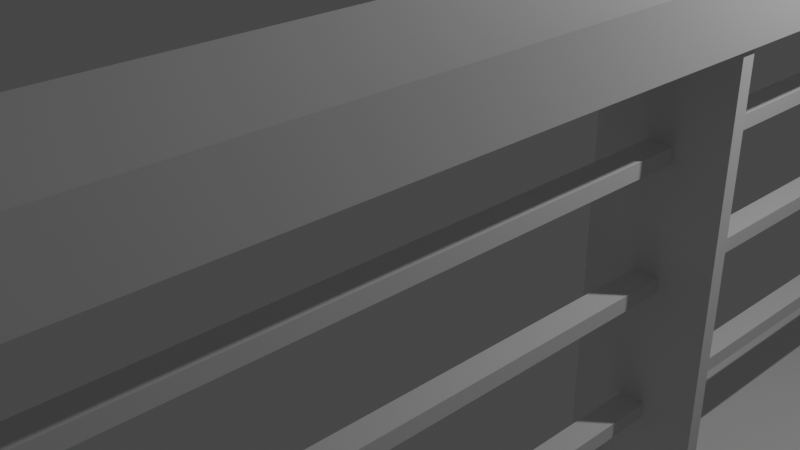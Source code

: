 # Source: railing.blend  (saved by Blender 3.3.6; exported with 4.5.12 LTS)
import bpy
from mathutils import Matrix  # noqa: F401  (used for matrix-valued properties, if any)

bpy.ops.wm.read_factory_settings(use_empty=True)
scene = bpy.context.scene
scene.name = 'Scene'

# ---- collections
col_collection = bpy.data.collections.new('Collection'); scene.collection.children.link(col_collection)

# ---- materials (node trees are filled in below, after node groups)
mat_material = bpy.data.materials.new('Material')
mat_material.alpha_threshold = 0.0
mat_material.use_transparent_shadow = False
mat_material.roughness = 0.5
mat_material.line_color = (0.0, 0.0, 0.0, 1.0)
mat_material_005 = bpy.data.materials.new('Material.005')
mat_material_005.alpha_threshold = 0.0
mat_material_005.use_transparent_shadow = False
mat_material_005.roughness = 0.5
mat_material_005.line_color = (0.0, 0.0, 0.0, 1.0)
mat_material_006 = bpy.data.materials.new('Material.006')
mat_material_006.alpha_threshold = 0.0
mat_material_006.use_transparent_shadow = False
mat_material_006.roughness = 0.5
mat_material_006.line_color = (0.0, 0.0, 0.0, 1.0)
mat_material_007 = bpy.data.materials.new('Material.007')
mat_material_007.alpha_threshold = 0.0
mat_material_007.use_transparent_shadow = False
mat_material_007.roughness = 0.5
mat_material_007.line_color = (0.0, 0.0, 0.0, 1.0)
mat_material_008 = bpy.data.materials.new('Material.008')
mat_material_008.alpha_threshold = 0.0
mat_material_008.use_transparent_shadow = False
mat_material_008.roughness = 0.5
mat_material_008.line_color = (0.0, 0.0, 0.0, 1.0)
mat_material_009 = bpy.data.materials.new('Material.009')
mat_material_009.alpha_threshold = 0.0
mat_material_009.use_transparent_shadow = False
mat_material_009.roughness = 0.5
mat_material_009.line_color = (0.0, 0.0, 0.0, 1.0)

# ---- material node trees
mat_material.use_nodes = True; mat_material.node_tree.nodes.clear()
_N = mat_material.node_tree.nodes; _L = mat_material.node_tree.links
n0 = _N.new('ShaderNodeOutputMaterial'); n0.name = 'Material Output'; n0.location = (300, 300)
n1 = _N.new('ShaderNodeBsdfPrincipled'); n1.name = 'Principled BSDF'; n1.location = (10, 300)
n1.distribution = 'GGX'
n1.subsurface_method = 'RANDOM_WALK_SKIN'
n1.inputs[3].default_value = 1.45
n1.inputs[27].default_value = (0.0, 0.0, 0.0, 1.0)
n1.inputs[28].default_value = 1.0
_L.new(n1.outputs[0], n0.inputs[0])
n0.is_active_output = True
mat_material_005.use_nodes = True; mat_material_005.node_tree.nodes.clear()
_N = mat_material_005.node_tree.nodes; _L = mat_material_005.node_tree.links
n0 = _N.new('ShaderNodeOutputMaterial'); n0.name = 'Material Output'; n0.location = (300, 300)
n1 = _N.new('ShaderNodeBsdfPrincipled'); n1.name = 'Principled BSDF'; n1.location = (10, 300)
n1.distribution = 'GGX'
n1.subsurface_method = 'RANDOM_WALK_SKIN'
n1.inputs[3].default_value = 1.45
n1.inputs[27].default_value = (0.0, 0.0, 0.0, 1.0)
n1.inputs[28].default_value = 1.0
_L.new(n1.outputs[0], n0.inputs[0])
n0.is_active_output = True
mat_material_006.use_nodes = True; mat_material_006.node_tree.nodes.clear()
_N = mat_material_006.node_tree.nodes; _L = mat_material_006.node_tree.links
n0 = _N.new('ShaderNodeOutputMaterial'); n0.name = 'Material Output'; n0.location = (300, 300)
n1 = _N.new('ShaderNodeBsdfPrincipled'); n1.name = 'Principled BSDF'; n1.location = (10, 300)
n1.distribution = 'GGX'
n1.subsurface_method = 'RANDOM_WALK_SKIN'
n1.inputs[3].default_value = 1.45
n1.inputs[27].default_value = (0.0, 0.0, 0.0, 1.0)
n1.inputs[28].default_value = 1.0
_L.new(n1.outputs[0], n0.inputs[0])
n0.is_active_output = True
mat_material_007.use_nodes = True; mat_material_007.node_tree.nodes.clear()
_N = mat_material_007.node_tree.nodes; _L = mat_material_007.node_tree.links
n0 = _N.new('ShaderNodeOutputMaterial'); n0.name = 'Material Output'; n0.location = (300, 300)
n1 = _N.new('ShaderNodeBsdfPrincipled'); n1.name = 'Principled BSDF'; n1.location = (10, 300)
n1.distribution = 'GGX'
n1.subsurface_method = 'RANDOM_WALK_SKIN'
n1.inputs[3].default_value = 1.45
n1.inputs[27].default_value = (0.0, 0.0, 0.0, 1.0)
n1.inputs[28].default_value = 1.0
_L.new(n1.outputs[0], n0.inputs[0])
n0.is_active_output = True
mat_material_008.use_nodes = True; mat_material_008.node_tree.nodes.clear()
_N = mat_material_008.node_tree.nodes; _L = mat_material_008.node_tree.links
n0 = _N.new('ShaderNodeOutputMaterial'); n0.name = 'Material Output'; n0.location = (300, 300)
n1 = _N.new('ShaderNodeBsdfPrincipled'); n1.name = 'Principled BSDF'; n1.location = (10, 300)
n1.distribution = 'GGX'
n1.subsurface_method = 'RANDOM_WALK_SKIN'
n1.inputs[3].default_value = 1.45
n1.inputs[27].default_value = (0.0, 0.0, 0.0, 1.0)
n1.inputs[28].default_value = 1.0
_L.new(n1.outputs[0], n0.inputs[0])
n0.is_active_output = True
mat_material_009.use_nodes = True; mat_material_009.node_tree.nodes.clear()
_N = mat_material_009.node_tree.nodes; _L = mat_material_009.node_tree.links
n0 = _N.new('ShaderNodeOutputMaterial'); n0.name = 'Material Output'; n0.location = (300, 300)
n1 = _N.new('ShaderNodeBsdfPrincipled'); n1.name = 'Principled BSDF'; n1.location = (10, 300)
n1.distribution = 'GGX'
n1.subsurface_method = 'RANDOM_WALK_SKIN'
n1.inputs[3].default_value = 1.45
n1.inputs[27].default_value = (0.0, 0.0, 0.0, 1.0)
n1.inputs[28].default_value = 1.0
_L.new(n1.outputs[0], n0.inputs[0])
n0.is_active_output = True

# ---- world
world_world = bpy.data.worlds.new('World'); scene.world = world_world
world_world.use_nodes = True; world_world.node_tree.nodes.clear()
_N = world_world.node_tree.nodes; _L = world_world.node_tree.links
n0 = _N.new('ShaderNodeOutputWorld'); n0.name = 'World Output'; n0.location = (300, 300)
n1 = _N.new('ShaderNodeBackground'); n1.name = 'Background'; n1.location = (10, 300)
n1.inputs[0].default_value = (0.05088, 0.05088, 0.05088, 1.0)
_L.new(n1.outputs[0], n0.inputs[0])
n0.is_active_output = True
world_world.color = (0.05088, 0.05088, 0.05088)
world_world.use_sun_shadow = False
world_world.sun_shadow_jitter_overblur = 0.0

# ---- cameras
cam_camera = bpy.data.cameras.new('Camera')
cam_camera.clip_end = 100.0
cam_camera.ortho_scale = 7.314

# ---- lights
light_light = bpy.data.lights.new('Light', 'POINT')
light_light.transmission_factor = 0.0
light_light.energy = 1000.0
light_light.shadow_soft_size = 0.1
light_light.shadow_maximum_resolution = 0.006
light_light.use_absolute_resolution = True

# ---- meshes
me_cube = bpy.data.meshes.new('Cube')
me_cube.from_pydata([(1.0, 1.0, 1.0), (1.0, 1.0, -1.0), (1.0, -1.0, 1.0), (1.0, -1.0, -1.0), (-1.0, 1.0, 1.0), (-1.0, 1.0, -1.0), (-1.0, -1.0, 1.0), (-1.0, -1.0, -1.0)], [], [(0, 4, 6, 2), (3, 2, 6, 7), (7, 6, 4, 5), (5, 1, 3, 7), (1, 0, 2, 3), (5, 4, 0, 1)])
_uv = me_cube.uv_layers.new(name='UVMap')
_uv.uv.foreach_set('vector', [0.625, 0.5, 0.875, 0.5, 0.875, 0.75, 0.625, 0.75, 0.375, 0.75, 0.625, 0.75, 0.625, 1.0, 0.375, 1.0, 0.375, 0.0, 0.625, 0.0, 0.625, 0.25, 0.375, 0.25, 0.125, 0.5, 0.375, 0.5, 0.375, 0.75, 0.125, 0.75, 0.375, 0.5, 0.625, 0.5, 0.625, 0.75, 0.375, 0.75, 0.375, 0.25, 0.625, 0.25, 0.625, 0.5, 0.375, 0.5])
me_cube.materials.append(mat_material)
me_cube.use_mirror_vertex_groups = False
me_cube.update()
me_cube_005 = bpy.data.meshes.new('Cube.005')
me_cube_005.from_pydata([(1.0, 1.0, 1.0), (1.0, 1.0, -1.0), (1.0, -1.0, 1.0), (1.0, -1.0, -1.0), (-1.0, 1.0, 1.0), (-1.0, 1.0, -1.0), (-1.0, -1.0, 1.0), (-1.0, -1.0, -1.0)], [], [(0, 4, 6, 2), (3, 2, 6, 7), (7, 6, 4, 5), (5, 1, 3, 7), (1, 0, 2, 3), (5, 4, 0, 1)])
_uv = me_cube_005.uv_layers.new(name='UVMap')
_uv.uv.foreach_set('vector', [0.625, 0.5, 0.875, 0.5, 0.875, 0.75, 0.625, 0.75, 0.375, 0.75, 0.625, 0.75, 0.625, 1.0, 0.375, 1.0, 0.375, 0.0, 0.625, 0.0, 0.625, 0.25, 0.375, 0.25, 0.125, 0.5, 0.375, 0.5, 0.375, 0.75, 0.125, 0.75, 0.375, 0.5, 0.625, 0.5, 0.625, 0.75, 0.375, 0.75, 0.375, 0.25, 0.625, 0.25, 0.625, 0.5, 0.375, 0.5])
me_cube_005.materials.append(mat_material_005)
me_cube_005.use_mirror_vertex_groups = False
me_cube_005.update()
me_cube_006 = bpy.data.meshes.new('Cube.006')
me_cube_006.from_pydata([(1.0, 1.0, 1.0), (1.0, 1.0, -1.0), (1.0, -1.0, 1.0), (1.0, -1.0, -1.0), (-1.0, 1.0, 1.0), (-1.0, 1.0, -1.0), (-1.0, -1.0, 1.0), (-1.0, -1.0, -1.0)], [], [(0, 4, 6, 2), (3, 2, 6, 7), (7, 6, 4, 5), (5, 1, 3, 7), (1, 0, 2, 3), (5, 4, 0, 1)])
_uv = me_cube_006.uv_layers.new(name='UVMap')
_uv.uv.foreach_set('vector', [0.625, 0.5, 0.875, 0.5, 0.875, 0.75, 0.625, 0.75, 0.375, 0.75, 0.625, 0.75, 0.625, 1.0, 0.375, 1.0, 0.375, 0.0, 0.625, 0.0, 0.625, 0.25, 0.375, 0.25, 0.125, 0.5, 0.375, 0.5, 0.375, 0.75, 0.125, 0.75, 0.375, 0.5, 0.625, 0.5, 0.625, 0.75, 0.375, 0.75, 0.375, 0.25, 0.625, 0.25, 0.625, 0.5, 0.375, 0.5])
me_cube_006.materials.append(mat_material_006)
me_cube_006.use_mirror_vertex_groups = False
me_cube_006.update()
me_cube_007 = bpy.data.meshes.new('Cube.007')
me_cube_007.from_pydata([(-1.0, -1.0, -1.0), (-1.0, -1.0, 1.0), (-1.0, 1.0, -1.0), (-1.0, 1.0, 1.0), (1.0, -1.0, -1.0), (1.0, -1.0, 1.0), (1.0, 1.0, -1.0), (1.0, 1.0, 1.0)], [], [(0, 1, 3, 2), (2, 3, 7, 6), (6, 7, 5, 4), (4, 5, 1, 0), (2, 6, 4, 0), (7, 3, 1, 5)])
_uv = me_cube_007.uv_layers.new(name='UVMap')
_uv.uv.foreach_set('vector', [0.375, 0.0, 0.625, 0.0, 0.625, 0.25, 0.375, 0.25, 0.375, 0.25, 0.625, 0.25, 0.625, 0.5, 0.375, 0.5, 0.375, 0.5, 0.625, 0.5, 0.625, 0.75, 0.375, 0.75, 0.375, 0.75, 0.625, 0.75, 0.625, 1.0, 0.375, 1.0, 0.125, 0.5, 0.375, 0.5, 0.375, 0.75, 0.125, 0.75, 0.625, 0.5, 0.875, 0.5, 0.875, 0.75, 0.625, 0.75])
me_cube_007.update()
me_cube_008 = bpy.data.meshes.new('Cube.008')
me_cube_008.from_pydata([(-1.0, -1.0, -1.0), (-1.0, -1.0, 1.0), (-1.0, 1.0, -1.0), (-1.0, 1.0, 1.0), (1.0, -1.0, -1.0), (1.0, -1.0, 1.0), (1.0, 1.0, -1.0), (1.0, 1.0, 1.0)], [], [(0, 1, 3, 2), (2, 3, 7, 6), (6, 7, 5, 4), (4, 5, 1, 0), (2, 6, 4, 0), (7, 3, 1, 5)])
_uv = me_cube_008.uv_layers.new(name='UVMap')
_uv.uv.foreach_set('vector', [0.375, 0.0, 0.625, 0.0, 0.625, 0.25, 0.375, 0.25, 0.375, 0.25, 0.625, 0.25, 0.625, 0.5, 0.375, 0.5, 0.375, 0.5, 0.625, 0.5, 0.625, 0.75, 0.375, 0.75, 0.375, 0.75, 0.625, 0.75, 0.625, 1.0, 0.375, 1.0, 0.125, 0.5, 0.375, 0.5, 0.375, 0.75, 0.125, 0.75, 0.625, 0.5, 0.875, 0.5, 0.875, 0.75, 0.625, 0.75])
me_cube_008.update()
me_cube_009 = bpy.data.meshes.new('Cube.009')
me_cube_009.from_pydata([(-1.0, -1.0, -1.0), (-1.0, -1.0, 1.0), (-1.0, 1.0, -1.0), (-1.0, 1.0, 1.0), (1.0, -1.0, -1.0), (1.0, -1.0, 1.0), (1.0, 1.0, -1.0), (1.0, 1.0, 1.0)], [], [(0, 1, 3, 2), (2, 3, 7, 6), (6, 7, 5, 4), (4, 5, 1, 0), (2, 6, 4, 0), (7, 3, 1, 5)])
_uv = me_cube_009.uv_layers.new(name='UVMap')
_uv.uv.foreach_set('vector', [0.375, 0.0, 0.625, 0.0, 0.625, 0.25, 0.375, 0.25, 0.375, 0.25, 0.625, 0.25, 0.625, 0.5, 0.375, 0.5, 0.375, 0.5, 0.625, 0.5, 0.625, 0.75, 0.375, 0.75, 0.375, 0.75, 0.625, 0.75, 0.625, 1.0, 0.375, 1.0, 0.125, 0.5, 0.375, 0.5, 0.375, 0.75, 0.125, 0.75, 0.625, 0.5, 0.875, 0.5, 0.875, 0.75, 0.625, 0.75])
me_cube_009.update()
me_cube_010 = bpy.data.meshes.new('Cube.010')
me_cube_010.from_pydata([(1.0, 1.0, 1.0), (1.0, 1.0, -1.0), (1.0, -1.0, 1.0), (1.0, -1.0, -1.0), (-1.0, 1.0, 1.0), (-1.0, 1.0, -1.0), (-1.0, -1.0, 1.0), (-1.0, -1.0, -1.0)], [], [(0, 4, 6, 2), (3, 2, 6, 7), (7, 6, 4, 5), (5, 1, 3, 7), (1, 0, 2, 3), (5, 4, 0, 1)])
_uv = me_cube_010.uv_layers.new(name='UVMap')
_uv.uv.foreach_set('vector', [0.625, 0.5, 0.875, 0.5, 0.875, 0.75, 0.625, 0.75, 0.375, 0.75, 0.625, 0.75, 0.625, 1.0, 0.375, 1.0, 0.375, 0.0, 0.625, 0.0, 0.625, 0.25, 0.375, 0.25, 0.125, 0.5, 0.375, 0.5, 0.375, 0.75, 0.125, 0.75, 0.375, 0.5, 0.625, 0.5, 0.625, 0.75, 0.375, 0.75, 0.375, 0.25, 0.625, 0.25, 0.625, 0.5, 0.375, 0.5])
me_cube_010.materials.append(mat_material_007)
me_cube_010.use_mirror_vertex_groups = False
me_cube_010.update()
me_cube_011 = bpy.data.meshes.new('Cube.011')
me_cube_011.from_pydata([(1.0, 1.0, 1.0), (1.0, 1.0, -1.0), (1.0, -1.0, 1.0), (1.0, -1.0, -1.0), (-1.0, 1.0, 1.0), (-1.0, 1.0, -1.0), (-1.0, -1.0, 1.0), (-1.0, -1.0, -1.0)], [], [(0, 4, 6, 2), (3, 2, 6, 7), (7, 6, 4, 5), (5, 1, 3, 7), (1, 0, 2, 3), (5, 4, 0, 1)])
_uv = me_cube_011.uv_layers.new(name='UVMap')
_uv.uv.foreach_set('vector', [0.625, 0.5, 0.875, 0.5, 0.875, 0.75, 0.625, 0.75, 0.375, 0.75, 0.625, 0.75, 0.625, 1.0, 0.375, 1.0, 0.375, 0.0, 0.625, 0.0, 0.625, 0.25, 0.375, 0.25, 0.125, 0.5, 0.375, 0.5, 0.375, 0.75, 0.125, 0.75, 0.375, 0.5, 0.625, 0.5, 0.625, 0.75, 0.375, 0.75, 0.375, 0.25, 0.625, 0.25, 0.625, 0.5, 0.375, 0.5])
me_cube_011.materials.append(mat_material_008)
me_cube_011.use_mirror_vertex_groups = False
me_cube_011.update()
me_cube_012 = bpy.data.meshes.new('Cube.012')
me_cube_012.from_pydata([(1.0, 1.0, 1.0), (1.0, 1.0, -1.0), (1.0, -1.0, 1.0), (1.0, -1.0, -1.0), (-1.0, 1.0, 1.0), (-1.0, 1.0, -1.0), (-1.0, -1.0, 1.0), (-1.0, -1.0, -1.0)], [], [(0, 4, 6, 2), (3, 2, 6, 7), (7, 6, 4, 5), (5, 1, 3, 7), (1, 0, 2, 3), (5, 4, 0, 1)])
_uv = me_cube_012.uv_layers.new(name='UVMap')
_uv.uv.foreach_set('vector', [0.625, 0.5, 0.875, 0.5, 0.875, 0.75, 0.625, 0.75, 0.375, 0.75, 0.625, 0.75, 0.625, 1.0, 0.375, 1.0, 0.375, 0.0, 0.625, 0.0, 0.625, 0.25, 0.375, 0.25, 0.125, 0.5, 0.375, 0.5, 0.375, 0.75, 0.125, 0.75, 0.375, 0.5, 0.625, 0.5, 0.625, 0.75, 0.375, 0.75, 0.375, 0.25, 0.625, 0.25, 0.625, 0.5, 0.375, 0.5])
me_cube_012.materials.append(mat_material_009)
me_cube_012.use_mirror_vertex_groups = False
me_cube_012.update()

# ---- objects
ob_cube = bpy.data.objects.new('Cube', me_cube)
ob_light = bpy.data.objects.new('Light', light_light)
ob_camera = bpy.data.objects.new('Camera', cam_camera)
ob_cube_005 = bpy.data.objects.new('Cube.005', me_cube_005)
ob_cube_003 = bpy.data.objects.new('Cube.003', me_cube_006)
ob_cube_004 = bpy.data.objects.new('Cube.004', me_cube_007)
ob_cube_006 = bpy.data.objects.new('Cube.006', me_cube_008)
ob_cube_007 = bpy.data.objects.new('Cube.007', me_cube_009)
ob_cube_008 = bpy.data.objects.new('Cube.008', me_cube_010)
ob_cube_009 = bpy.data.objects.new('Cube.009', me_cube_011)
ob_cube_001 = bpy.data.objects.new('Cube.001', me_cube_012)

# ---- transforms, parenting, visibility, modifiers, constraints
ob_cube.location = (0.0, 0.4804, 1.46)
ob_cube.scale = (1.051, 19.25, 0.4585)
ob_cube.lock_rotations_4d = False
ob_cube.empty_display_type = 'ARROWS'
ob_cube.lineart.crease_threshold = 0.0
ob_light.location = (4.076, 2.286, 5.904)
ob_light.rotation_euler = (0.6503, 0.05522, 1.866)
ob_light.scale = (1.741, 1.044, 1.052)
ob_light.lock_rotations_4d = False
ob_light.empty_display_type = 'ARROWS'
ob_light.color = (0.0, 0.0, 0.0, 0.0)
ob_light.lineart.crease_threshold = 0.0
ob_camera.location = (7.359, -11.96, 4.958)
ob_camera.rotation_euler = (1.109, 0.0, 0.8149)
ob_camera.scale = (1.476, 1.099, 1.356)
ob_camera.lock_rotations_4d = False
ob_camera.empty_display_type = 'ARROWS'
ob_camera.color = (0.0, 0.0, 0.0, 0.0)
ob_camera.display_type = 'WIRE'
ob_camera.lineart.crease_threshold = 0.0
ob_cube_005.location = (-0.001638, 0.4817, -0.5877)
ob_cube_005.scale = (0.1954, 19.25, 0.12)
ob_cube_005.lock_rotations_4d = False
ob_cube_005.empty_display_type = 'ARROWS'
ob_cube_005.lineart.crease_threshold = 0.0
ob_cube_003.location = (0.0, 0.4804, -8.022)
ob_cube_003.scale = (1.285, 19.25, 1.421)
ob_cube_003.lock_rotations_4d = False
ob_cube_003.empty_display_type = 'ARROWS'
ob_cube_003.lineart.crease_threshold = 0.0
ob_cube_004.location = (-0.009453, -17.61, -2.935)
ob_cube_004.scale = (1.0, 0.1178, -4.776)
ob_cube_006.location = (-0.009453, -0.289, -2.935)
ob_cube_006.scale = (1.0, 0.1178, -4.776)
ob_cube_007.location = (-0.009453, 18.52, -2.935)
ob_cube_007.scale = (1.0, 0.1178, -4.776)
ob_cube_008.location = (0.0, 0.4804, -9.95)
ob_cube_008.scale = (1.407, 19.27, 1.421)
ob_cube_008.lock_rotations_4d = False
ob_cube_008.empty_display_type = 'ARROWS'
ob_cube_008.lineart.crease_threshold = 0.0
ob_cube_009.location = (-0.001638, 0.4817, -2.503)
ob_cube_009.scale = (0.1954, 19.25, 0.12)
ob_cube_009.lock_rotations_4d = False
ob_cube_009.empty_display_type = 'ARROWS'
ob_cube_009.lineart.crease_threshold = 0.0
ob_cube_001.location = (-0.001638, 0.4817, -4.565)
ob_cube_001.scale = (0.1954, 19.25, 0.12)
ob_cube_001.lock_rotations_4d = False
ob_cube_001.empty_display_type = 'ARROWS'
ob_cube_001.lineart.crease_threshold = 0.0

# ---- collection membership
col_collection.objects.link(ob_cube)
col_collection.objects.link(ob_light)
col_collection.objects.link(ob_camera)
col_collection.objects.link(ob_cube_005)
col_collection.objects.link(ob_cube_003)
col_collection.objects.link(ob_cube_004)
col_collection.objects.link(ob_cube_006)
col_collection.objects.link(ob_cube_007)
col_collection.objects.link(ob_cube_008)
col_collection.objects.link(ob_cube_009)
col_collection.objects.link(ob_cube_001)

# ---- scene / render settings (as saved in the file)
scene.camera = ob_camera
scene.frame_start = 1; scene.frame_end = 250; scene.frame_set(1)
scene.render.engine = 'BLENDER_EEVEE_NEXT'
scene.cycles.sampling_pattern = 'TABULATED_SOBOL'
scene.cycles.use_light_tree = False
scene.view_settings.view_transform = 'Filmic'
bpy.context.view_layer.update()
